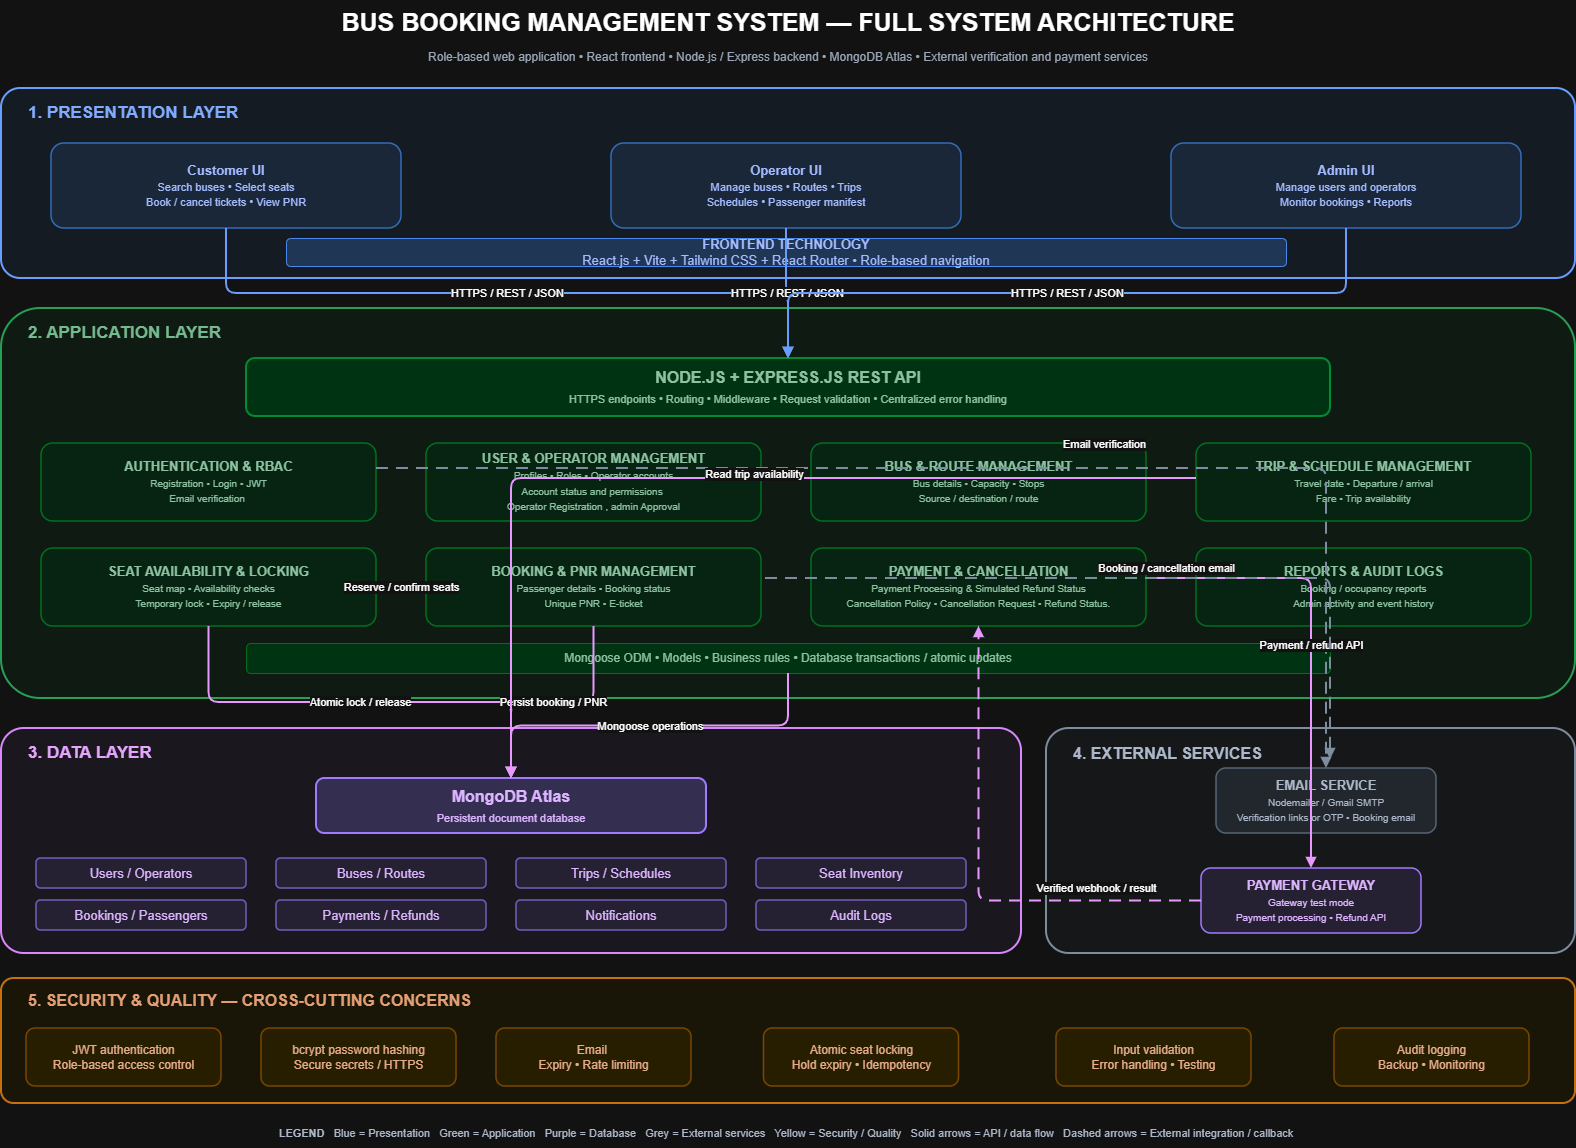

The diagram above was exported from draw.io. Its source (the exported page's mxGraphModel, read from the mxfile embedded in the PNG):
<mxGraphModel dx="1981" dy="1181" grid="1" gridSize="10" guides="1" tooltips="1" connect="1" arrows="1" fold="1" page="1" pageScale="1" pageWidth="1654" pageHeight="1169" background="light-dark(#FFFFFF,#121212)" math="0" shadow="0">
  <root>
    <mxCell id="0" />
    <mxCell id="1" parent="0" />
    <mxCell id="main_title" parent="1" style="text;html=1;align=center;verticalAlign=middle;whiteSpace=wrap;fontSize=25;fontStyle=1;" value="BUS BOOKING MANAGEMENT SYSTEM — FULL SYSTEM ARCHITECTURE" vertex="1">
      <mxGeometry height="42" width="1444" x="120" y="22" as="geometry" />
    </mxCell>
    <mxCell id="subtitle" parent="1" style="text;html=1;align=center;verticalAlign=middle;whiteSpace=wrap;fontSize=12;fontColor=#475569;" value="Role-based web application • React frontend • Node.js / Express backend • MongoDB Atlas • External verification and payment services" vertex="1">
      <mxGeometry height="28" width="1384" x="150" y="65" as="geometry" />
    </mxCell>
    <mxCell id="presentation_bg" parent="1" style="rounded=1;whiteSpace=wrap;html=1;fillColor=#EFF6FF;strokeColor=#2563EB;strokeWidth=2;arcSize=10;" value="" vertex="1">
      <mxGeometry height="190" width="1574" x="55" y="110" as="geometry" />
    </mxCell>
    <mxCell id="presentation_head" parent="1" style="text;html=1;align=left;verticalAlign=middle;whiteSpace=wrap;fontSize=17;fontStyle=1;fontColor=#1D4ED8;" value="1. PRESENTATION LAYER" vertex="1">
      <mxGeometry height="30" width="500" x="80" y="120" as="geometry" />
    </mxCell>
    <mxCell id="customer_ui" parent="1" style="rounded=1;whiteSpace=wrap;html=1;fillColor=#DBEAFE;strokeColor=#60A5FA;strokeWidth=1.5;fontColor=#1E3A8A;fontSize=13;align=center;verticalAlign=middle;spacing=7;" value="&lt;b&gt;Customer UI&lt;/b&gt;&lt;br&gt;&lt;font style='font-size:11px'&gt;Search buses • Select seats&lt;br&gt;Book / cancel tickets • View PNR&lt;/font&gt;" vertex="1">
      <mxGeometry height="85" width="350" x="105" y="165" as="geometry" />
    </mxCell>
    <mxCell id="operator_ui" parent="1" style="rounded=1;whiteSpace=wrap;html=1;fillColor=#DBEAFE;strokeColor=#60A5FA;strokeWidth=1.5;fontColor=#1E3A8A;fontSize=13;align=center;verticalAlign=middle;spacing=7;" value="&lt;b&gt;Operator UI&lt;/b&gt;&lt;br&gt;&lt;font style='font-size:11px'&gt;Manage buses • Routes • Trips&lt;br&gt;Schedules • Passenger manifest&lt;/font&gt;" vertex="1">
      <mxGeometry height="85" width="350" x="665" y="165" as="geometry" />
    </mxCell>
    <mxCell id="admin_ui" parent="1" style="rounded=1;whiteSpace=wrap;html=1;fillColor=#DBEAFE;strokeColor=#60A5FA;strokeWidth=1.5;fontColor=#1E3A8A;fontSize=13;align=center;verticalAlign=middle;spacing=7;" value="&lt;b&gt;Admin UI&lt;/b&gt;&lt;br&gt;&lt;font style='font-size:11px'&gt;Manage users and operators&lt;br&gt;Monitor bookings • Reports&lt;/font&gt;" vertex="1">
      <mxGeometry height="85" width="350" x="1225" y="165" as="geometry" />
    </mxCell>
    <mxCell id="frontend_stack" parent="1" style="rounded=1;whiteSpace=wrap;html=1;fillColor=#BFDBFE;strokeColor=#3B82F6;fontColor=#1E3A8A;fontSize=13;align=center;verticalAlign=middle;" value="&lt;b&gt;FRONTEND TECHNOLOGY&lt;/b&gt;&lt;br&gt;React.js + Vite + Tailwind CSS + React Router • Role-based navigation" vertex="1">
      <mxGeometry height="28" width="1000" x="340" y="260" as="geometry" />
    </mxCell>
    <mxCell id="application_bg" parent="1" style="rounded=1;whiteSpace=wrap;html=1;fillColor=#F0FDF4;strokeColor=#16A34A;strokeWidth=2;arcSize=10;" value="" vertex="1">
      <mxGeometry height="390" width="1574" x="55" y="330" as="geometry" />
    </mxCell>
    <mxCell id="application_head" parent="1" style="text;html=1;align=left;verticalAlign=middle;whiteSpace=wrap;fontSize=17;fontStyle=1;fontColor=#166534;" value="2. APPLICATION LAYER" vertex="1">
      <mxGeometry height="30" width="500" x="80" y="340" as="geometry" />
    </mxCell>
    <mxCell id="api_server" parent="1" style="rounded=1;whiteSpace=wrap;html=1;fillColor=#BBF7D0;strokeColor=#22C55E;strokeWidth=2;fontColor=#14532D;fontSize=16;align=center;verticalAlign=middle;spacing=6;" value="&lt;b&gt;NODE.JS + EXPRESS.JS REST API&lt;/b&gt;&lt;br&gt;&lt;font style='font-size:11px'&gt;HTTPS endpoints • Routing • Middleware • Request validation • Centralized error handling&lt;/font&gt;" vertex="1">
      <mxGeometry height="58" width="1084" x="300" y="380" as="geometry" />
    </mxCell>
    <mxCell id="mod_auth" parent="1" style="rounded=1;whiteSpace=wrap;html=1;fillColor=#DCFCE7;strokeColor=#4ADE80;strokeWidth=1.5;fontColor=#14532D;fontSize=13;align=center;verticalAlign=middle;spacing=7;" value="&lt;b&gt;AUTHENTICATION &amp;amp; RBAC&lt;/b&gt;&lt;br&gt;&lt;font style=&quot;font-size:10px&quot;&gt;Registration • Login • JWT&lt;br&gt;Email verification&amp;nbsp;&lt;/font&gt;" vertex="1">
      <mxGeometry height="78" width="335" x="95" y="465" as="geometry" />
    </mxCell>
    <mxCell id="mod_users" parent="1" style="rounded=1;whiteSpace=wrap;html=1;fillColor=#DCFCE7;strokeColor=#4ADE80;strokeWidth=1.5;fontColor=#14532D;fontSize=13;align=center;verticalAlign=middle;spacing=7;" value="&lt;b&gt;USER &amp;amp; OPERATOR MANAGEMENT&lt;/b&gt;&lt;br&gt;&lt;font style=&quot;font-size:10px&quot;&gt;Profiles • Roles • Operator accounts&lt;br&gt;Account status and permissions&amp;nbsp;&lt;/font&gt;&lt;div&gt;&lt;font style=&quot;font-size:10px&quot;&gt;Operator Registration , admin Approval&lt;/font&gt;&lt;/div&gt;" vertex="1">
      <mxGeometry height="78" width="335" x="480" y="465" as="geometry" />
    </mxCell>
    <mxCell id="mod_bus" parent="1" style="rounded=1;whiteSpace=wrap;html=1;fillColor=#DCFCE7;strokeColor=#4ADE80;strokeWidth=1.5;fontColor=#14532D;fontSize=13;align=center;verticalAlign=middle;spacing=7;" value="&lt;b&gt;BUS &amp; ROUTE MANAGEMENT&lt;/b&gt;&lt;br&gt;&lt;font style='font-size:10px'&gt;Bus details • Capacity • Stops&lt;br&gt;Source / destination / route&lt;/font&gt;" vertex="1">
      <mxGeometry height="78" width="335" x="865" y="465" as="geometry" />
    </mxCell>
    <mxCell id="mod_trip" parent="1" style="rounded=1;whiteSpace=wrap;html=1;fillColor=#DCFCE7;strokeColor=#4ADE80;strokeWidth=1.5;fontColor=#14532D;fontSize=13;align=center;verticalAlign=middle;spacing=7;" value="&lt;b&gt;TRIP &amp; SCHEDULE MANAGEMENT&lt;/b&gt;&lt;br&gt;&lt;font style='font-size:10px'&gt;Travel date • Departure / arrival&lt;br&gt;Fare • Trip availability&lt;/font&gt;" vertex="1">
      <mxGeometry height="78" width="335" x="1250" y="465" as="geometry" />
    </mxCell>
    <mxCell id="mod_seat" parent="1" style="rounded=1;whiteSpace=wrap;html=1;fillColor=#DCFCE7;strokeColor=#4ADE80;strokeWidth=1.5;fontColor=#14532D;fontSize=13;align=center;verticalAlign=middle;spacing=7;" value="&lt;b&gt;SEAT AVAILABILITY &amp; LOCKING&lt;/b&gt;&lt;br&gt;&lt;font style='font-size:10px'&gt;Seat map • Availability checks&lt;br&gt;Temporary lock • Expiry / release&lt;/font&gt;" vertex="1">
      <mxGeometry height="78" width="335" x="95" y="570" as="geometry" />
    </mxCell>
    <mxCell id="mod_booking" parent="1" style="rounded=1;whiteSpace=wrap;html=1;fillColor=#DCFCE7;strokeColor=#4ADE80;strokeWidth=1.5;fontColor=#14532D;fontSize=13;align=center;verticalAlign=middle;spacing=7;" value="&lt;b&gt;BOOKING &amp; PNR MANAGEMENT&lt;/b&gt;&lt;br&gt;&lt;font style='font-size:10px'&gt;Passenger details • Booking status&lt;br&gt;Unique PNR • E-ticket&lt;/font&gt;" vertex="1">
      <mxGeometry height="78" width="335" x="480" y="570" as="geometry" />
    </mxCell>
    <mxCell id="mod_payment" parent="1" style="rounded=1;whiteSpace=wrap;html=1;fillColor=#DCFCE7;strokeColor=#4ADE80;strokeWidth=1.5;fontColor=#14532D;fontSize=13;align=center;verticalAlign=middle;spacing=7;" value="&lt;b&gt;PAYMENT &amp;amp; CANCELLATION&lt;/b&gt;&lt;br&gt;&lt;font style=&quot;font-size:10px&quot;&gt;Payment Processing &amp;amp; Simulated Refund Status&lt;br&gt;Cancellation Policy • Cancellation Request • Refund Status.&lt;/font&gt;" vertex="1">
      <mxGeometry height="78" width="335" x="865" y="570" as="geometry" />
    </mxCell>
    <mxCell id="mod_reports" parent="1" style="rounded=1;whiteSpace=wrap;html=1;fillColor=#DCFCE7;strokeColor=#4ADE80;strokeWidth=1.5;fontColor=#14532D;fontSize=13;align=center;verticalAlign=middle;spacing=7;" value="&lt;b&gt;REPORTS &amp; AUDIT LOGS&lt;/b&gt;&lt;br&gt;&lt;font style='font-size:10px'&gt;Booking / occupancy reports&lt;br&gt;Admin activity and event history&lt;/font&gt;" vertex="1">
      <mxGeometry height="78" width="335" x="1250" y="570" as="geometry" />
    </mxCell>
    <mxCell id="data_access" parent="1" style="rounded=1;whiteSpace=wrap;html=1;fillColor=#BBF7D0;strokeColor=#4ADE80;fontColor=#14532D;fontSize=12;align=center;verticalAlign=middle;" value="Mongoose ODM • Models • Business rules • Database transactions / atomic updates" vertex="1">
      <mxGeometry height="30" width="1084" x="300" y="665" as="geometry" />
    </mxCell>
    <mxCell id="data_bg" parent="1" style="rounded=1;whiteSpace=wrap;html=1;fillColor=#FAF5FF;strokeColor=#9333EA;strokeWidth=2;arcSize=10;" value="" vertex="1">
      <mxGeometry height="225" width="1020" x="55" y="750" as="geometry" />
    </mxCell>
    <mxCell id="data_head" parent="1" style="text;html=1;align=left;verticalAlign=middle;whiteSpace=wrap;fontSize=17;fontStyle=1;fontColor=#6B21A8;" value="3. DATA LAYER" vertex="1">
      <mxGeometry height="30" width="400" x="80" y="760" as="geometry" />
    </mxCell>
    <mxCell id="mongo" parent="1" style="rounded=1;whiteSpace=wrap;html=1;fillColor=#DDD6FE;strokeColor=#8B5CF6;strokeWidth=2;fontColor=#4C1D95;fontSize=16;align=center;verticalAlign=middle;" value="&lt;b&gt;MongoDB Atlas&lt;/b&gt;&lt;br&gt;&lt;font style='font-size:11px'&gt;Persistent document database&lt;/font&gt;" vertex="1">
      <mxGeometry height="55" width="390" x="370" y="800" as="geometry" />
    </mxCell>
    <mxCell id="collection_0" parent="1" style="rounded=1;whiteSpace=wrap;html=1;fillColor=#EDE9FE;strokeColor=#A78BFA;strokeWidth=1.5;fontColor=#4C1D95;fontSize=13;align=center;verticalAlign=middle;spacing=7;" value="Users / Operators" vertex="1">
      <mxGeometry height="30" width="210" x="90" y="880" as="geometry" />
    </mxCell>
    <mxCell id="collection_1" parent="1" style="rounded=1;whiteSpace=wrap;html=1;fillColor=#EDE9FE;strokeColor=#A78BFA;strokeWidth=1.5;fontColor=#4C1D95;fontSize=13;align=center;verticalAlign=middle;spacing=7;" value="Buses / Routes" vertex="1">
      <mxGeometry height="30" width="210" x="330" y="880" as="geometry" />
    </mxCell>
    <mxCell id="collection_2" parent="1" style="rounded=1;whiteSpace=wrap;html=1;fillColor=#EDE9FE;strokeColor=#A78BFA;strokeWidth=1.5;fontColor=#4C1D95;fontSize=13;align=center;verticalAlign=middle;spacing=7;" value="Trips / Schedules" vertex="1">
      <mxGeometry height="30" width="210" x="570" y="880" as="geometry" />
    </mxCell>
    <mxCell id="collection_3" parent="1" style="rounded=1;whiteSpace=wrap;html=1;fillColor=#EDE9FE;strokeColor=#A78BFA;strokeWidth=1.5;fontColor=#4C1D95;fontSize=13;align=center;verticalAlign=middle;spacing=7;" value="Seat Inventory" vertex="1">
      <mxGeometry height="30" width="210" x="810" y="880" as="geometry" />
    </mxCell>
    <mxCell id="collection_4" parent="1" style="rounded=1;whiteSpace=wrap;html=1;fillColor=#EDE9FE;strokeColor=#A78BFA;strokeWidth=1.5;fontColor=#4C1D95;fontSize=13;align=center;verticalAlign=middle;spacing=7;" value="Bookings / Passengers" vertex="1">
      <mxGeometry height="30" width="210" x="90" y="922" as="geometry" />
    </mxCell>
    <mxCell id="collection_5" parent="1" style="rounded=1;whiteSpace=wrap;html=1;fillColor=#EDE9FE;strokeColor=#A78BFA;strokeWidth=1.5;fontColor=#4C1D95;fontSize=13;align=center;verticalAlign=middle;spacing=7;" value="Payments / Refunds" vertex="1">
      <mxGeometry height="30" width="210" x="330" y="922" as="geometry" />
    </mxCell>
    <mxCell id="collection_6" parent="1" style="rounded=1;whiteSpace=wrap;html=1;fillColor=#EDE9FE;strokeColor=#A78BFA;strokeWidth=1.5;fontColor=#4C1D95;fontSize=13;align=center;verticalAlign=middle;spacing=7;" value="Notifications" vertex="1">
      <mxGeometry height="30" width="210" x="570" y="922" as="geometry" />
    </mxCell>
    <mxCell id="collection_7" parent="1" style="rounded=1;whiteSpace=wrap;html=1;fillColor=#EDE9FE;strokeColor=#A78BFA;strokeWidth=1.5;fontColor=#4C1D95;fontSize=13;align=center;verticalAlign=middle;spacing=7;" value="Audit Logs" vertex="1">
      <mxGeometry height="30" width="210" x="810" y="922" as="geometry" />
    </mxCell>
    <mxCell id="external_bg" parent="1" style="rounded=1;whiteSpace=wrap;html=1;fillColor=#F8FAFC;strokeColor=#64748B;strokeWidth=2;arcSize=10;" value="" vertex="1">
      <mxGeometry height="225" width="529" x="1100" y="750" as="geometry" />
    </mxCell>
    <mxCell id="external_head" parent="1" style="text;html=1;align=left;verticalAlign=middle;whiteSpace=wrap;fontSize=16;fontStyle=1;fontColor=#334155;" value="4. EXTERNAL SERVICES" vertex="1">
      <mxGeometry height="30" width="450" x="1125" y="760" as="geometry" />
    </mxCell>
    <mxCell id="email_service" parent="1" style="rounded=1;whiteSpace=wrap;html=1;fillColor=#E2E8F0;strokeColor=#94A3B8;strokeWidth=1.5;fontColor=#334155;fontSize=13;align=center;verticalAlign=middle;spacing=7;" value="&lt;b&gt;EMAIL SERVICE&lt;/b&gt;&lt;br&gt;&lt;font style='font-size:10px'&gt;Nodemailer / Gmail SMTP&lt;br&gt;Verification links or OTP • Booking email&lt;/font&gt;" vertex="1">
      <mxGeometry height="65" width="220" x="1270" y="790" as="geometry" />
    </mxCell>
    <mxCell id="gateway" parent="1" style="rounded=1;whiteSpace=wrap;html=1;fillColor=#EDE9FE;strokeColor=#8B5CF6;strokeWidth=1.5;fontColor=#4C1D95;fontSize=13;align=center;verticalAlign=middle;spacing=6;" value="&lt;b&gt;PAYMENT GATEWAY&lt;/b&gt;&lt;br&gt;&lt;font style='font-size:10px'&gt;Gateway test mode&lt;br&gt;Payment processing • Refund API&lt;/font&gt;" vertex="1">
      <mxGeometry height="65" width="220" x="1255" y="890" as="geometry" />
    </mxCell>
    <mxCell id="security_bg" parent="1" style="rounded=1;whiteSpace=wrap;html=1;fillColor=#FFFBEB;strokeColor=#D97706;strokeWidth=2;arcSize=10;" value="" vertex="1">
      <mxGeometry height="125" width="1574" x="55" y="1000" as="geometry" />
    </mxCell>
    <mxCell id="security_head" parent="1" style="text;html=1;align=left;verticalAlign=middle;whiteSpace=wrap;fontSize=16;fontStyle=1;fontColor=#92400E;" value="5. SECURITY &amp; QUALITY — CROSS-CUTTING CONCERNS" vertex="1">
      <mxGeometry height="28" width="900" x="80" y="1008" as="geometry" />
    </mxCell>
    <mxCell id="sec_0" parent="1" style="rounded=1;whiteSpace=wrap;html=1;fillColor=#FEF3C7;strokeColor=#FBBF24;strokeWidth=1.5;fontColor=#78350F;fontSize=12;align=center;verticalAlign=middle;spacing=6;" value="JWT authentication&lt;br&gt;Role-based access control" vertex="1">
      <mxGeometry height="58" width="195" x="80" y="1050" as="geometry" />
    </mxCell>
    <mxCell id="sec_1" parent="1" style="rounded=1;whiteSpace=wrap;html=1;fillColor=#FEF3C7;strokeColor=#FBBF24;strokeWidth=1.5;fontColor=#78350F;fontSize=12;align=center;verticalAlign=middle;spacing=6;" value="bcrypt password hashing&lt;br&gt;Secure secrets / HTTPS" vertex="1">
      <mxGeometry height="58" width="195" x="315" y="1050" as="geometry" />
    </mxCell>
    <mxCell id="sec_2" parent="1" style="rounded=1;whiteSpace=wrap;html=1;fillColor=#FEF3C7;strokeColor=#FBBF24;strokeWidth=1.5;fontColor=#78350F;fontSize=12;align=center;verticalAlign=middle;spacing=6;" value="Email&amp;nbsp;&lt;br&gt;Expiry • Rate limiting" vertex="1">
      <mxGeometry height="58" width="195" x="550" y="1050" as="geometry" />
    </mxCell>
    <mxCell id="sec_4" parent="1" style="rounded=1;whiteSpace=wrap;html=1;fillColor=#FEF3C7;strokeColor=#FBBF24;strokeWidth=1.5;fontColor=#78350F;fontSize=12;align=center;verticalAlign=middle;spacing=6;" value="Atomic seat locking&lt;br&gt;Hold expiry • Idempotency" vertex="1">
      <mxGeometry height="58" width="195" x="817.5" y="1050" as="geometry" />
    </mxCell>
    <mxCell id="sec_5" parent="1" style="rounded=1;whiteSpace=wrap;html=1;fillColor=#FEF3C7;strokeColor=#FBBF24;strokeWidth=1.5;fontColor=#78350F;fontSize=12;align=center;verticalAlign=middle;spacing=6;" value="Input validation&lt;br&gt;Error handling • Testing" vertex="1">
      <mxGeometry height="58" width="195" x="1110" y="1050" as="geometry" />
    </mxCell>
    <mxCell id="sec_6" parent="1" style="rounded=1;whiteSpace=wrap;html=1;fillColor=#FEF3C7;strokeColor=#FBBF24;strokeWidth=1.5;fontColor=#78350F;fontSize=12;align=center;verticalAlign=middle;spacing=6;" value="Audit logging&lt;br&gt;Backup • Monitoring" vertex="1">
      <mxGeometry height="58" width="195" x="1388" y="1050" as="geometry" />
    </mxCell>
    <mxCell id="e_customer_api" edge="1" parent="1" source="customer_ui" style="edgeStyle=orthogonalEdgeStyle;rounded=1;orthogonalLoop=1;jettySize=auto;html=1;strokeColor=#2563EB;strokeWidth=2;endArrow=block;endFill=1;" target="api_server" value="HTTPS / REST / JSON">
      <mxGeometry relative="1" as="geometry" />
    </mxCell>
    <mxCell id="e_operator_api" edge="1" parent="1" source="operator_ui" style="edgeStyle=orthogonalEdgeStyle;rounded=1;orthogonalLoop=1;jettySize=auto;html=1;strokeColor=#2563EB;strokeWidth=2;endArrow=block;endFill=1;" target="api_server" value="HTTPS / REST / JSON">
      <mxGeometry relative="1" as="geometry" />
    </mxCell>
    <mxCell id="e_admin_api" edge="1" parent="1" source="admin_ui" style="edgeStyle=orthogonalEdgeStyle;rounded=1;orthogonalLoop=1;jettySize=auto;html=1;strokeColor=#2563EB;strokeWidth=2;endArrow=block;endFill=1;" target="api_server" value="HTTPS / REST / JSON">
      <mxGeometry relative="1" as="geometry" />
    </mxCell>
    <mxCell id="e_api_mongo" edge="1" parent="1" source="data_access" style="edgeStyle=orthogonalEdgeStyle;rounded=1;orthogonalLoop=1;jettySize=auto;html=1;strokeColor=#7E22CE;strokeWidth=2;endArrow=block;endFill=1;" target="mongo" value="Mongoose operations">
      <mxGeometry relative="1" as="geometry" />
    </mxCell>
    <mxCell id="e_auth_email" edge="1" parent="1" source="mod_auth" style="edgeStyle=orthogonalEdgeStyle;rounded=1;orthogonalLoop=1;jettySize=auto;html=1;strokeColor=#64748B;strokeWidth=2;endArrow=block;endFill=1;dashed=1;dashPattern=6 4;" target="email_service" value="Email verification">
      <mxGeometry relative="1" x="0.165" y="24" as="geometry">
        <mxPoint as="offset" />
        <Array as="points">
          <mxPoint x="1380" y="490" />
        </Array>
      </mxGeometry>
    </mxCell>
    <mxCell id="e_payment_gateway" edge="1" parent="1" source="mod_payment" style="edgeStyle=orthogonalEdgeStyle;rounded=1;orthogonalLoop=1;jettySize=auto;html=1;strokeColor=#7E22CE;strokeWidth=2;endArrow=block;endFill=1;" target="gateway" value="Payment / refund API">
      <mxGeometry relative="1" x="0.0198" as="geometry">
        <Array as="points">
          <mxPoint x="1365" y="600" />
        </Array>
      </mxGeometry>
    </mxCell>
    <mxCell id="e_gateway_webhook" edge="1" parent="1" source="gateway" style="edgeStyle=orthogonalEdgeStyle;rounded=1;orthogonalLoop=1;jettySize=auto;html=1;strokeColor=#7E22CE;strokeWidth=2;endArrow=block;endFill=1;dashed=1;dashPattern=6 4;" target="mod_payment" value="Verified webhook / result">
      <mxGeometry relative="1" x="-0.5775" y="-12" as="geometry">
        <mxPoint y="-1" as="offset" />
      </mxGeometry>
    </mxCell>
    <mxCell id="e_booking_seat" edge="1" parent="1" source="mod_booking" style="edgeStyle=orthogonalEdgeStyle;rounded=1;orthogonalLoop=1;jettySize=auto;html=1;strokeColor=#16A34A;strokeWidth=2;endArrow=block;endFill=1;" target="mod_seat" value="Reserve / confirm seats">
      <mxGeometry relative="1" as="geometry" />
    </mxCell>
    <mxCell id="e_seat_inventory" edge="1" parent="1" source="mod_seat" style="edgeStyle=orthogonalEdgeStyle;rounded=1;orthogonalLoop=1;jettySize=auto;html=1;strokeColor=#7E22CE;strokeWidth=2;endArrow=block;endFill=1;" target="mongo" value="Atomic lock / release">
      <mxGeometry relative="1" as="geometry" />
    </mxCell>
    <mxCell id="e_booking_db" edge="1" parent="1" source="mod_booking" style="edgeStyle=orthogonalEdgeStyle;rounded=1;orthogonalLoop=1;jettySize=auto;html=1;strokeColor=#7E22CE;strokeWidth=2;endArrow=block;endFill=1;" target="mongo" value="Persist booking / PNR">
      <mxGeometry relative="1" as="geometry" />
    </mxCell>
    <mxCell id="e_trip_db" edge="1" parent="1" source="mod_trip" style="edgeStyle=orthogonalEdgeStyle;rounded=1;orthogonalLoop=1;jettySize=auto;html=1;strokeColor=#7E22CE;strokeWidth=2;endArrow=block;endFill=1;" target="mongo" value="Read trip availability">
      <mxGeometry relative="1" x="-0.103" y="-4" as="geometry">
        <mxPoint as="offset" />
        <Array as="points">
          <mxPoint x="565" y="500" />
        </Array>
      </mxGeometry>
    </mxCell>
    <mxCell id="e_email_booking" edge="1" parent="1" style="edgeStyle=orthogonalEdgeStyle;rounded=1;orthogonalLoop=1;jettySize=auto;html=1;strokeColor=#64748B;strokeWidth=2;endArrow=block;endFill=1;dashed=1;dashPattern=6 4;" value="Booking / cancellation email">
      <mxGeometry relative="1" x="0.0751" y="10" as="geometry">
        <mxPoint as="offset" />
        <mxPoint x="819" y="599.9999999999998" as="sourcePoint" />
        <mxPoint x="1384" y="781" as="targetPoint" />
      </mxGeometry>
    </mxCell>
    <mxCell id="legend" parent="1" style="text;html=1;align=center;verticalAlign=middle;whiteSpace=wrap;fontSize=11;fontColor=#334155;" value="&lt;b&gt;LEGEND&lt;/b&gt; &amp;nbsp; Blue = Presentation &amp;nbsp; Green = Application &amp;nbsp; Purple = Database &amp;nbsp; Grey = External services &amp;nbsp; Yellow = Security / Quality &amp;nbsp; Solid arrows = API / data flow &amp;nbsp; Dashed arrows = External integration / callback" vertex="1">
      <mxGeometry height="30" width="1510" x="85" y="1140" as="geometry" />
    </mxCell>
  </root>
</mxGraphModel>